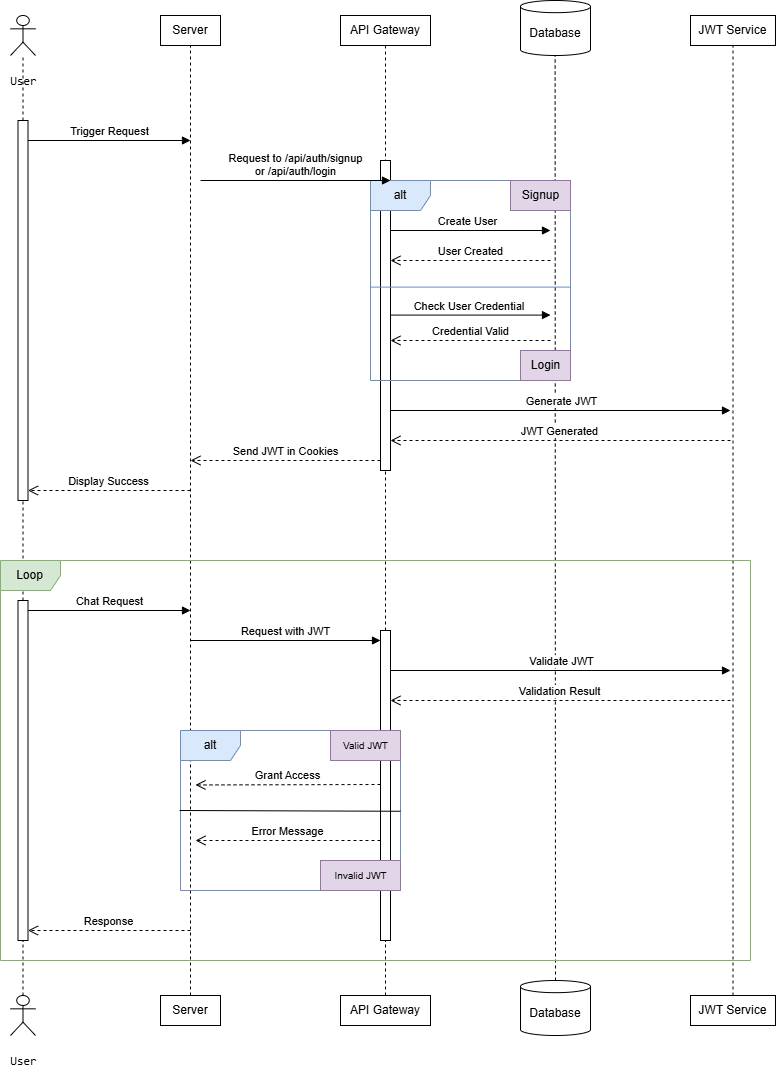

The diagram above was exported from draw.io. Its source (the exported page's mxGraphModel, read from the mxfile embedded in the PNG):
<mxGraphModel dx="1898" dy="958" grid="1" gridSize="10" guides="1" tooltips="1" connect="1" arrows="1" fold="1" page="1" pageScale="1" pageWidth="850" pageHeight="1100" math="0" shadow="0">
  <root>
    <mxCell id="0" />
    <mxCell id="1" parent="0" />
    <mxCell id="hRABp800ExFW0i3kiiV5-2" value="&lt;pre&gt;&lt;span style=&quot;font-weight: normal;&quot;&gt;User&lt;/span&gt;&lt;/pre&gt;" style="shape=umlActor;verticalLabelPosition=bottom;verticalAlign=top;html=1;outlineConnect=0;" vertex="1" parent="1">
      <mxGeometry x="50" y="35" width="25" height="40" as="geometry" />
    </mxCell>
    <mxCell id="hRABp800ExFW0i3kiiV5-4" value="Server" style="rounded=0;whiteSpace=wrap;html=1;" vertex="1" parent="1">
      <mxGeometry x="200" y="35" width="60" height="30" as="geometry" />
    </mxCell>
    <mxCell id="hRABp800ExFW0i3kiiV5-5" value="API Gateway" style="rounded=0;whiteSpace=wrap;html=1;" vertex="1" parent="1">
      <mxGeometry x="380" y="35" width="90" height="30" as="geometry" />
    </mxCell>
    <mxCell id="hRABp800ExFW0i3kiiV5-7" value="Database" style="shape=cylinder3;whiteSpace=wrap;html=1;boundedLbl=1;backgroundOutline=1;size=6.086967136548964;" vertex="1" parent="1">
      <mxGeometry x="560" y="20" width="70" height="55" as="geometry" />
    </mxCell>
    <mxCell id="hRABp800ExFW0i3kiiV5-10" value="JWT Service" style="rounded=0;whiteSpace=wrap;html=1;" vertex="1" parent="1">
      <mxGeometry x="730" y="35" width="85" height="30" as="geometry" />
    </mxCell>
    <mxCell id="hRABp800ExFW0i3kiiV5-18" value="" style="endArrow=none;dashed=1;html=1;rounded=0;exitX=0.5;exitY=0;exitDx=0;exitDy=0;exitPerimeter=0;" edge="1" parent="1" source="hRABp800ExFW0i3kiiV5-28" target="hRABp800ExFW0i3kiiV5-2">
      <mxGeometry width="50" height="50" relative="1" as="geometry">
        <mxPoint x="63" y="540" as="sourcePoint" />
        <mxPoint x="370" y="210" as="targetPoint" />
      </mxGeometry>
    </mxCell>
    <mxCell id="hRABp800ExFW0i3kiiV5-19" value="&lt;pre&gt;&lt;span style=&quot;font-weight: normal;&quot;&gt;User&lt;/span&gt;&lt;/pre&gt;" style="shape=umlActor;verticalLabelPosition=bottom;verticalAlign=top;html=1;outlineConnect=0;" vertex="1" parent="1">
      <mxGeometry x="50" y="1015" width="25" height="40" as="geometry" />
    </mxCell>
    <mxCell id="hRABp800ExFW0i3kiiV5-20" value="Server" style="rounded=0;whiteSpace=wrap;html=1;" vertex="1" parent="1">
      <mxGeometry x="200" y="1015" width="60" height="30" as="geometry" />
    </mxCell>
    <mxCell id="hRABp800ExFW0i3kiiV5-21" value="API Gateway" style="rounded=0;whiteSpace=wrap;html=1;" vertex="1" parent="1">
      <mxGeometry x="380" y="1015" width="90" height="30" as="geometry" />
    </mxCell>
    <mxCell id="hRABp800ExFW0i3kiiV5-22" value="Database" style="shape=cylinder3;whiteSpace=wrap;html=1;boundedLbl=1;backgroundOutline=1;size=6.086967136548964;" vertex="1" parent="1">
      <mxGeometry x="560" y="1000" width="70" height="55" as="geometry" />
    </mxCell>
    <mxCell id="hRABp800ExFW0i3kiiV5-23" value="JWT Service" style="rounded=0;whiteSpace=wrap;html=1;" vertex="1" parent="1">
      <mxGeometry x="730" y="1015" width="85" height="30" as="geometry" />
    </mxCell>
    <mxCell id="hRABp800ExFW0i3kiiV5-24" value="" style="endArrow=none;dashed=1;html=1;rounded=0;entryX=0.5;entryY=1;entryDx=0;entryDy=0;" edge="1" parent="1" source="hRABp800ExFW0i3kiiV5-20" target="hRABp800ExFW0i3kiiV5-4">
      <mxGeometry width="50" height="50" relative="1" as="geometry">
        <mxPoint x="230" y="575" as="sourcePoint" />
        <mxPoint x="230" y="105" as="targetPoint" />
      </mxGeometry>
    </mxCell>
    <mxCell id="hRABp800ExFW0i3kiiV5-25" value="" style="endArrow=none;dashed=1;html=1;rounded=0;entryX=0.5;entryY=1;entryDx=0;entryDy=0;" edge="1" parent="1" source="hRABp800ExFW0i3kiiV5-57" target="hRABp800ExFW0i3kiiV5-5">
      <mxGeometry width="50" height="50" relative="1" as="geometry">
        <mxPoint x="415" y="598" as="sourcePoint" />
        <mxPoint x="415" y="85" as="targetPoint" />
      </mxGeometry>
    </mxCell>
    <mxCell id="hRABp800ExFW0i3kiiV5-26" value="" style="endArrow=none;dashed=1;html=1;rounded=0;entryX=0.5;entryY=1;entryDx=0;entryDy=0;" edge="1" parent="1" source="hRABp800ExFW0i3kiiV5-22">
      <mxGeometry width="50" height="50" relative="1" as="geometry">
        <mxPoint x="595" y="562.5" as="sourcePoint" />
        <mxPoint x="594.62" y="75" as="targetPoint" />
      </mxGeometry>
    </mxCell>
    <mxCell id="hRABp800ExFW0i3kiiV5-27" value="" style="endArrow=none;dashed=1;html=1;rounded=0;entryX=0.5;entryY=1;entryDx=0;entryDy=0;exitX=0.5;exitY=0;exitDx=0;exitDy=0;" edge="1" parent="1" source="hRABp800ExFW0i3kiiV5-23" target="hRABp800ExFW0i3kiiV5-10">
      <mxGeometry width="50" height="50" relative="1" as="geometry">
        <mxPoint x="760.38" y="612.5" as="sourcePoint" />
        <mxPoint x="760" y="125" as="targetPoint" />
      </mxGeometry>
    </mxCell>
    <mxCell id="hRABp800ExFW0i3kiiV5-29" value="" style="endArrow=none;dashed=1;html=1;rounded=0;exitX=0.5;exitY=0;exitDx=0;exitDy=0;exitPerimeter=0;" edge="1" parent="1" source="hRABp800ExFW0i3kiiV5-53" target="hRABp800ExFW0i3kiiV5-28">
      <mxGeometry width="50" height="50" relative="1" as="geometry">
        <mxPoint x="63" y="578" as="sourcePoint" />
        <mxPoint x="63" y="75" as="targetPoint" />
      </mxGeometry>
    </mxCell>
    <mxCell id="hRABp800ExFW0i3kiiV5-28" value="" style="html=1;points=[[0,0,0,0,5],[0,1,0,0,-5],[1,0,0,0,5],[1,1,0,0,-5]];perimeter=orthogonalPerimeter;outlineConnect=0;targetShapes=umlLifeline;portConstraint=eastwest;newEdgeStyle={&quot;curved&quot;:0,&quot;rounded&quot;:0};" vertex="1" parent="1">
      <mxGeometry x="57.5" y="140" width="10" height="380" as="geometry" />
    </mxCell>
    <mxCell id="hRABp800ExFW0i3kiiV5-30" value="Trigger Request&lt;span style=&quot;color: rgba(0, 0, 0, 0); font-family: monospace; font-size: 0px; text-align: start; background-color: rgb(236, 236, 236);&quot;&gt;%3CmxGraphModel%3E%3Croot%3E%3CmxCell%20id%3D%220%22%2F%3E%3CmxCell%20id%3D%221%22%20parent%3D%220%22%2F%3E%3CmxCell%20id%3D%222%22%20value%3D%22%22%20style%3D%22endArrow%3Dnone%3Bdashed%3D1%3Bhtml%3D1%3Brounded%3D0%3BentryX%3D0.5%3BentryY%3D1%3BentryDx%3D0%3BentryDy%3D0%3B%22%20edge%3D%221%22%20parent%3D%221%22%3E%3CmxGeometry%20width%3D%2250%22%20height%3D%2250%22%20relative%3D%221%22%20as%3D%22geometry%22%3E%3CmxPoint%20x%3D%22575%22%20y%3D%22570%22%20as%3D%22sourcePoint%22%2F%3E%3CmxPoint%20x%3D%22574.62%22%20y%3D%2282.5%22%20as%3D%22targetPoint%22%2F%3E%3C%2FmxGeometry%3E%3C%2FmxCell%3E%3C%2Froot%3E%3C%2FmxGraphModel%3E&lt;/span&gt;" style="html=1;verticalAlign=bottom;endArrow=block;curved=0;rounded=0;" edge="1" parent="1">
      <mxGeometry width="80" relative="1" as="geometry">
        <mxPoint x="67.5" y="160" as="sourcePoint" />
        <mxPoint x="230" y="160" as="targetPoint" />
      </mxGeometry>
    </mxCell>
    <mxCell id="hRABp800ExFW0i3kiiV5-32" value="Request with JWT" style="html=1;verticalAlign=bottom;endArrow=block;curved=0;rounded=0;" edge="1" parent="1">
      <mxGeometry width="80" relative="1" as="geometry">
        <mxPoint x="230" y="660" as="sourcePoint" />
        <mxPoint x="420" y="660" as="targetPoint" />
      </mxGeometry>
    </mxCell>
    <mxCell id="hRABp800ExFW0i3kiiV5-33" value="Create User" style="html=1;verticalAlign=bottom;endArrow=block;curved=0;rounded=0;" edge="1" parent="1">
      <mxGeometry width="80" relative="1" as="geometry">
        <mxPoint x="425" y="250" as="sourcePoint" />
        <mxPoint x="590" y="250" as="targetPoint" />
      </mxGeometry>
    </mxCell>
    <mxCell id="hRABp800ExFW0i3kiiV5-47" value="" style="html=1;points=[[0,0,0,0,5],[0,1,0,0,-5],[1,0,0,0,5],[1,1,0,0,-5]];perimeter=orthogonalPerimeter;outlineConnect=0;targetShapes=umlLifeline;portConstraint=eastwest;newEdgeStyle={&quot;curved&quot;:0,&quot;rounded&quot;:0};" vertex="1" parent="1">
      <mxGeometry x="420" y="180" width="10" height="310" as="geometry" />
    </mxCell>
    <mxCell id="hRABp800ExFW0i3kiiV5-34" value="User Created" style="html=1;verticalAlign=bottom;endArrow=open;dashed=1;endSize=8;curved=0;rounded=0;" edge="1" parent="1">
      <mxGeometry relative="1" as="geometry">
        <mxPoint x="590" y="280" as="sourcePoint" />
        <mxPoint x="430" y="280" as="targetPoint" />
      </mxGeometry>
    </mxCell>
    <mxCell id="hRABp800ExFW0i3kiiV5-38" value="alt" style="shape=umlFrame;whiteSpace=wrap;html=1;pointerEvents=0;fillColor=#dae8fc;strokeColor=#6c8ebf;" vertex="1" parent="1">
      <mxGeometry x="410" y="200" width="200" height="200" as="geometry" />
    </mxCell>
    <mxCell id="hRABp800ExFW0i3kiiV5-43" value="Signup" style="text;html=1;align=center;verticalAlign=middle;resizable=0;points=[];autosize=1;strokeColor=#9673a6;fillColor=#e1d5e7;" vertex="1" parent="1">
      <mxGeometry x="550" y="200" width="60" height="30" as="geometry" />
    </mxCell>
    <mxCell id="hRABp800ExFW0i3kiiV5-44" value="Login" style="text;html=1;align=center;verticalAlign=middle;resizable=0;points=[];autosize=1;strokeColor=#9673a6;fillColor=#e1d5e7;" vertex="1" parent="1">
      <mxGeometry x="560" y="370" width="50" height="30" as="geometry" />
    </mxCell>
    <mxCell id="hRABp800ExFW0i3kiiV5-45" value="Check User Credential&amp;nbsp;" style="html=1;verticalAlign=bottom;endArrow=block;curved=0;rounded=0;" edge="1" parent="1">
      <mxGeometry width="80" relative="1" as="geometry">
        <mxPoint x="430" y="334.58" as="sourcePoint" />
        <mxPoint x="590" y="334.58" as="targetPoint" />
      </mxGeometry>
    </mxCell>
    <mxCell id="hRABp800ExFW0i3kiiV5-46" value="Credential Valid" style="html=1;verticalAlign=bottom;endArrow=open;dashed=1;endSize=8;curved=0;rounded=0;" edge="1" parent="1">
      <mxGeometry relative="1" as="geometry">
        <mxPoint x="590" y="360" as="sourcePoint" />
        <mxPoint x="430" y="360" as="targetPoint" />
      </mxGeometry>
    </mxCell>
    <mxCell id="hRABp800ExFW0i3kiiV5-48" value="Generate JWT" style="html=1;verticalAlign=bottom;endArrow=block;curved=0;rounded=0;" edge="1" parent="1" source="hRABp800ExFW0i3kiiV5-47">
      <mxGeometry width="80" relative="1" as="geometry">
        <mxPoint x="600" y="430" as="sourcePoint" />
        <mxPoint x="770" y="430" as="targetPoint" />
      </mxGeometry>
    </mxCell>
    <mxCell id="hRABp800ExFW0i3kiiV5-49" value="JWT Generated" style="html=1;verticalAlign=bottom;endArrow=open;dashed=1;endSize=8;curved=0;rounded=0;" edge="1" parent="1">
      <mxGeometry relative="1" as="geometry">
        <mxPoint x="770" y="460" as="sourcePoint" />
        <mxPoint x="430" y="460" as="targetPoint" />
      </mxGeometry>
    </mxCell>
    <mxCell id="hRABp800ExFW0i3kiiV5-51" value="Send JWT in Cookies" style="html=1;verticalAlign=bottom;endArrow=open;dashed=1;endSize=8;curved=0;rounded=0;" edge="1" parent="1">
      <mxGeometry relative="1" as="geometry">
        <mxPoint x="420" y="480" as="sourcePoint" />
        <mxPoint x="230" y="480" as="targetPoint" />
      </mxGeometry>
    </mxCell>
    <mxCell id="hRABp800ExFW0i3kiiV5-52" value="Display Success" style="html=1;verticalAlign=bottom;endArrow=open;dashed=1;endSize=8;curved=0;rounded=0;" edge="1" parent="1">
      <mxGeometry relative="1" as="geometry">
        <mxPoint x="230" y="510" as="sourcePoint" />
        <mxPoint x="67.5" y="510" as="targetPoint" />
      </mxGeometry>
    </mxCell>
    <mxCell id="hRABp800ExFW0i3kiiV5-54" value="" style="endArrow=none;dashed=1;html=1;rounded=0;exitX=0.5;exitY=0;exitDx=0;exitDy=0;exitPerimeter=0;" edge="1" parent="1" source="hRABp800ExFW0i3kiiV5-19" target="hRABp800ExFW0i3kiiV5-53">
      <mxGeometry width="50" height="50" relative="1" as="geometry">
        <mxPoint x="63" y="1015" as="sourcePoint" />
        <mxPoint x="63" y="520" as="targetPoint" />
      </mxGeometry>
    </mxCell>
    <mxCell id="hRABp800ExFW0i3kiiV5-53" value="" style="html=1;points=[[0,0,0,0,5],[0,1,0,0,-5],[1,0,0,0,5],[1,1,0,0,-5]];perimeter=orthogonalPerimeter;outlineConnect=0;targetShapes=umlLifeline;portConstraint=eastwest;newEdgeStyle={&quot;curved&quot;:0,&quot;rounded&quot;:0};" vertex="1" parent="1">
      <mxGeometry x="57.5" y="620" width="10" height="340" as="geometry" />
    </mxCell>
    <mxCell id="hRABp800ExFW0i3kiiV5-55" value="Chat Request" style="html=1;verticalAlign=bottom;endArrow=block;curved=0;rounded=0;" edge="1" parent="1">
      <mxGeometry width="80" relative="1" as="geometry">
        <mxPoint x="67.5" y="630" as="sourcePoint" />
        <mxPoint x="230" y="630" as="targetPoint" />
      </mxGeometry>
    </mxCell>
    <mxCell id="hRABp800ExFW0i3kiiV5-56" value="Request to /api/auth/signup&lt;div&gt;or /api/auth/login&lt;/div&gt;" style="html=1;verticalAlign=bottom;endArrow=block;curved=0;rounded=0;" edge="1" parent="1">
      <mxGeometry width="80" relative="1" as="geometry">
        <mxPoint x="240" y="200" as="sourcePoint" />
        <mxPoint x="430" y="200" as="targetPoint" />
      </mxGeometry>
    </mxCell>
    <mxCell id="hRABp800ExFW0i3kiiV5-58" value="" style="endArrow=none;dashed=1;html=1;rounded=0;entryX=0.5;entryY=1;entryDx=0;entryDy=0;" edge="1" parent="1" source="hRABp800ExFW0i3kiiV5-21" target="hRABp800ExFW0i3kiiV5-57">
      <mxGeometry width="50" height="50" relative="1" as="geometry">
        <mxPoint x="425" y="1015" as="sourcePoint" />
        <mxPoint x="425" y="65" as="targetPoint" />
      </mxGeometry>
    </mxCell>
    <mxCell id="hRABp800ExFW0i3kiiV5-59" value="Validate JWT" style="html=1;verticalAlign=bottom;endArrow=block;curved=0;rounded=0;" edge="1" parent="1">
      <mxGeometry width="80" relative="1" as="geometry">
        <mxPoint x="430" y="690" as="sourcePoint" />
        <mxPoint x="770" y="690" as="targetPoint" />
      </mxGeometry>
    </mxCell>
    <mxCell id="hRABp800ExFW0i3kiiV5-60" value="Validation Result" style="html=1;verticalAlign=bottom;endArrow=open;dashed=1;endSize=8;curved=0;rounded=0;" edge="1" parent="1">
      <mxGeometry relative="1" as="geometry">
        <mxPoint x="770" y="720" as="sourcePoint" />
        <mxPoint x="430" y="720" as="targetPoint" />
      </mxGeometry>
    </mxCell>
    <mxCell id="hRABp800ExFW0i3kiiV5-57" value="" style="html=1;points=[[0,0,0,0,5],[0,1,0,0,-5],[1,0,0,0,5],[1,1,0,0,-5]];perimeter=orthogonalPerimeter;outlineConnect=0;targetShapes=umlLifeline;portConstraint=eastwest;newEdgeStyle={&quot;curved&quot;:0,&quot;rounded&quot;:0};" vertex="1" parent="1">
      <mxGeometry x="420" y="650" width="10" height="310" as="geometry" />
    </mxCell>
    <mxCell id="hRABp800ExFW0i3kiiV5-61" value="alt" style="shape=umlFrame;whiteSpace=wrap;html=1;pointerEvents=0;fillColor=#dae8fc;strokeColor=#6c8ebf;" vertex="1" parent="1">
      <mxGeometry x="220" y="750" width="220" height="160" as="geometry" />
    </mxCell>
    <mxCell id="hRABp800ExFW0i3kiiV5-62" value="Grant Access" style="html=1;verticalAlign=bottom;endArrow=open;dashed=1;endSize=8;curved=0;rounded=0;" edge="1" parent="1">
      <mxGeometry relative="1" as="geometry">
        <mxPoint x="420" y="804" as="sourcePoint" />
        <mxPoint x="235" y="804.47" as="targetPoint" />
      </mxGeometry>
    </mxCell>
    <mxCell id="hRABp800ExFW0i3kiiV5-63" value="" style="endArrow=none;html=1;rounded=0;exitX=0.002;exitY=0.533;exitDx=0;exitDy=0;exitPerimeter=0;fillColor=#dae8fc;strokeColor=#6c8ebf;" edge="1" parent="1" source="hRABp800ExFW0i3kiiV5-38">
      <mxGeometry width="50" height="50" relative="1" as="geometry">
        <mxPoint x="959.2000000000003" y="226.5999999999999" as="sourcePoint" />
        <mxPoint x="609.2000000000003" y="306.5999999999999" as="targetPoint" />
        <Array as="points">
          <mxPoint x="410.4000000000001" y="307" />
        </Array>
      </mxGeometry>
    </mxCell>
    <mxCell id="hRABp800ExFW0i3kiiV5-65" value="Error Message" style="html=1;verticalAlign=bottom;endArrow=open;dashed=1;endSize=8;curved=0;rounded=0;" edge="1" parent="1">
      <mxGeometry relative="1" as="geometry">
        <mxPoint x="420" y="860" as="sourcePoint" />
        <mxPoint x="235" y="860" as="targetPoint" />
      </mxGeometry>
    </mxCell>
    <mxCell id="hRABp800ExFW0i3kiiV5-66" value="" style="endArrow=none;html=1;rounded=0;exitX=1.004;exitY=0.486;exitDx=0;exitDy=0;exitPerimeter=0;entryX=0;entryY=0.482;entryDx=0;entryDy=0;entryPerimeter=0;" edge="1" parent="1">
      <mxGeometry width="50" height="50" relative="1" as="geometry">
        <mxPoint x="440" y="830.7599999999999" as="sourcePoint" />
        <mxPoint x="219.12" y="829.9999999999999" as="targetPoint" />
      </mxGeometry>
    </mxCell>
    <mxCell id="hRABp800ExFW0i3kiiV5-67" value="&lt;font style=&quot;font-size: 10px;&quot;&gt;Valid JWT&lt;/font&gt;" style="text;html=1;align=center;verticalAlign=middle;resizable=0;points=[];autosize=1;strokeColor=#9673a6;fillColor=#e1d5e7;" vertex="1" parent="1">
      <mxGeometry x="370" y="750" width="70" height="30" as="geometry" />
    </mxCell>
    <mxCell id="hRABp800ExFW0i3kiiV5-68" value="&lt;font style=&quot;font-size: 10px;&quot;&gt;Invalid JWT&lt;/font&gt;" style="text;html=1;align=center;verticalAlign=middle;resizable=0;points=[];autosize=1;strokeColor=#9673a6;fillColor=#e1d5e7;" vertex="1" parent="1">
      <mxGeometry x="360" y="880" width="80" height="30" as="geometry" />
    </mxCell>
    <mxCell id="hRABp800ExFW0i3kiiV5-69" value="Response" style="html=1;verticalAlign=bottom;endArrow=open;dashed=1;endSize=8;curved=0;rounded=0;" edge="1" parent="1">
      <mxGeometry relative="1" as="geometry">
        <mxPoint x="230" y="950" as="sourcePoint" />
        <mxPoint x="67.5" y="950" as="targetPoint" />
      </mxGeometry>
    </mxCell>
    <mxCell id="hRABp800ExFW0i3kiiV5-70" value="Loop" style="shape=umlFrame;whiteSpace=wrap;html=1;pointerEvents=0;fillColor=#d5e8d4;strokeColor=#82b366;" vertex="1" parent="1">
      <mxGeometry x="40" y="580" width="750" height="400" as="geometry" />
    </mxCell>
  </root>
</mxGraphModel>